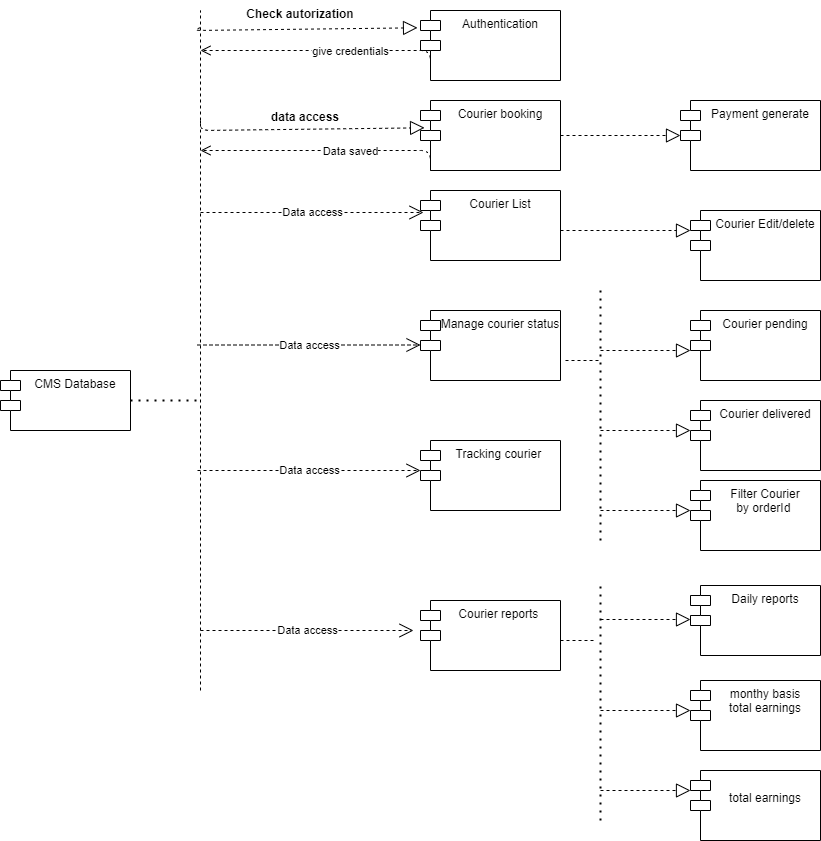

The diagram above was exported from draw.io. Its source (the exported page's mxGraphModel, read from the mxfile embedded in the PNG):
<mxGraphModel dx="782" dy="1568" grid="1" gridSize="10" guides="1" tooltips="1" connect="1" arrows="1" fold="1" page="1" pageScale="1" pageWidth="850" pageHeight="1100" math="0" shadow="0">
  <root>
    <mxCell id="0" />
    <mxCell id="1" parent="0" />
    <mxCell id="Q9XKuOjZIZDPBIZIAIEo-1" value="CMS Database&#10;" style="shape=module;align=left;spacingLeft=20;align=center;verticalAlign=top;" vertex="1" parent="1">
      <mxGeometry x="80" y="300" width="130" height="60" as="geometry" />
    </mxCell>
    <mxCell id="Q9XKuOjZIZDPBIZIAIEo-2" value="" style="endArrow=block;dashed=1;endFill=0;endSize=12;html=1;entryX=0.029;entryY=0.39;entryDx=0;entryDy=0;entryPerimeter=0;" edge="1" parent="1" target="Q9XKuOjZIZDPBIZIAIEo-8">
      <mxGeometry width="160" relative="1" as="geometry">
        <mxPoint x="280" y="50" as="sourcePoint" />
        <mxPoint x="440" y="50" as="targetPoint" />
        <Array as="points">
          <mxPoint x="280" y="60" />
        </Array>
      </mxGeometry>
    </mxCell>
    <mxCell id="Q9XKuOjZIZDPBIZIAIEo-6" value="" style="endArrow=none;dashed=1;html=1;" edge="1" parent="1">
      <mxGeometry width="50" height="50" relative="1" as="geometry">
        <mxPoint x="280" y="620" as="sourcePoint" />
        <mxPoint x="280" y="-60" as="targetPoint" />
      </mxGeometry>
    </mxCell>
    <mxCell id="Q9XKuOjZIZDPBIZIAIEo-7" value="" style="endArrow=none;dashed=1;html=1;dashPattern=1 3;strokeWidth=2;exitX=1;exitY=0.5;exitDx=0;exitDy=0;" edge="1" parent="1" source="Q9XKuOjZIZDPBIZIAIEo-1">
      <mxGeometry width="50" height="50" relative="1" as="geometry">
        <mxPoint x="240" y="330" as="sourcePoint" />
        <mxPoint x="280" y="330" as="targetPoint" />
      </mxGeometry>
    </mxCell>
    <mxCell id="Q9XKuOjZIZDPBIZIAIEo-8" value="Courier booking" style="shape=module;align=left;spacingLeft=20;align=center;verticalAlign=top;" vertex="1" parent="1">
      <mxGeometry x="500" y="30" width="140" height="70" as="geometry" />
    </mxCell>
    <mxCell id="Q9XKuOjZIZDPBIZIAIEo-9" value="data access&#10;" style="text;align=center;fontStyle=1;verticalAlign=middle;spacingLeft=3;spacingRight=3;strokeColor=none;rotatable=0;points=[[0,0.5],[1,0.5]];portConstraint=eastwest;" vertex="1" parent="1">
      <mxGeometry x="345" y="40" width="80" height="26" as="geometry" />
    </mxCell>
    <mxCell id="Q9XKuOjZIZDPBIZIAIEo-11" value="Data saved" style="html=1;verticalAlign=bottom;endArrow=open;dashed=1;endSize=8;exitX=0;exitY=1;exitDx=10;exitDy=0;exitPerimeter=0;" edge="1" parent="1" source="Q9XKuOjZIZDPBIZIAIEo-8">
      <mxGeometry x="-0.2" y="10" relative="1" as="geometry">
        <mxPoint x="360" y="80" as="sourcePoint" />
        <mxPoint x="280" y="80" as="targetPoint" />
        <Array as="points">
          <mxPoint x="510" y="80" />
        </Array>
        <mxPoint as="offset" />
      </mxGeometry>
    </mxCell>
    <mxCell id="Q9XKuOjZIZDPBIZIAIEo-12" value="Payment generate" style="shape=module;align=left;spacingLeft=20;align=center;verticalAlign=top;" vertex="1" parent="1">
      <mxGeometry x="760" y="30" width="140" height="70" as="geometry" />
    </mxCell>
    <mxCell id="Q9XKuOjZIZDPBIZIAIEo-14" value="" style="endArrow=block;dashed=1;endFill=0;endSize=12;html=1;exitX=1;exitY=0.5;exitDx=0;exitDy=0;" edge="1" parent="1" source="Q9XKuOjZIZDPBIZIAIEo-8">
      <mxGeometry width="160" relative="1" as="geometry">
        <mxPoint x="680" y="64.5" as="sourcePoint" />
        <mxPoint x="760" y="65" as="targetPoint" />
      </mxGeometry>
    </mxCell>
    <mxCell id="Q9XKuOjZIZDPBIZIAIEo-16" value="Courier List" style="shape=module;align=left;spacingLeft=20;align=center;verticalAlign=top;" vertex="1" parent="1">
      <mxGeometry x="500" y="120" width="140" height="70" as="geometry" />
    </mxCell>
    <mxCell id="Q9XKuOjZIZDPBIZIAIEo-17" value="Data access" style="endArrow=open;endSize=12;dashed=1;html=1;" edge="1" parent="1">
      <mxGeometry width="160" relative="1" as="geometry">
        <mxPoint x="280" y="142" as="sourcePoint" />
        <mxPoint x="503" y="142" as="targetPoint" />
        <Array as="points">
          <mxPoint x="400" y="142" />
        </Array>
      </mxGeometry>
    </mxCell>
    <mxCell id="Q9XKuOjZIZDPBIZIAIEo-20" value="" style="endArrow=block;dashed=1;endFill=0;endSize=12;html=1;" edge="1" parent="1">
      <mxGeometry width="160" relative="1" as="geometry">
        <mxPoint x="640" y="160" as="sourcePoint" />
        <mxPoint x="770" y="160" as="targetPoint" />
      </mxGeometry>
    </mxCell>
    <mxCell id="Q9XKuOjZIZDPBIZIAIEo-21" value="Courier Edit/delete" style="shape=module;align=left;spacingLeft=20;align=center;verticalAlign=top;" vertex="1" parent="1">
      <mxGeometry x="770" y="140" width="130" height="70" as="geometry" />
    </mxCell>
    <mxCell id="Q9XKuOjZIZDPBIZIAIEo-23" value="Manage courier status&#10;" style="shape=module;align=left;spacingLeft=20;align=center;verticalAlign=top;" vertex="1" parent="1">
      <mxGeometry x="500" y="240" width="140" height="70" as="geometry" />
    </mxCell>
    <mxCell id="Q9XKuOjZIZDPBIZIAIEo-24" value="Data access" style="endArrow=open;endSize=12;dashed=1;html=1;" edge="1" parent="1">
      <mxGeometry width="160" relative="1" as="geometry">
        <mxPoint x="277" y="274.5" as="sourcePoint" />
        <mxPoint x="500" y="274.5" as="targetPoint" />
        <Array as="points">
          <mxPoint x="397" y="274.5" />
        </Array>
      </mxGeometry>
    </mxCell>
    <mxCell id="Q9XKuOjZIZDPBIZIAIEo-25" value="" style="endArrow=block;dashed=1;endFill=0;endSize=12;html=1;" edge="1" parent="1">
      <mxGeometry width="160" relative="1" as="geometry">
        <mxPoint x="680" y="280" as="sourcePoint" />
        <mxPoint x="770" y="280" as="targetPoint" />
      </mxGeometry>
    </mxCell>
    <mxCell id="Q9XKuOjZIZDPBIZIAIEo-26" value="Courier pending" style="shape=module;align=left;spacingLeft=20;align=center;verticalAlign=top;" vertex="1" parent="1">
      <mxGeometry x="770" y="240" width="130" height="70" as="geometry" />
    </mxCell>
    <mxCell id="Q9XKuOjZIZDPBIZIAIEo-27" value="" style="endArrow=none;dashed=1;html=1;dashPattern=1 3;strokeWidth=2;" edge="1" parent="1">
      <mxGeometry width="50" height="50" relative="1" as="geometry">
        <mxPoint x="680" y="470" as="sourcePoint" />
        <mxPoint x="680" y="220" as="targetPoint" />
      </mxGeometry>
    </mxCell>
    <mxCell id="Q9XKuOjZIZDPBIZIAIEo-28" value="" style="endArrow=block;dashed=1;endFill=0;endSize=12;html=1;" edge="1" parent="1">
      <mxGeometry width="160" relative="1" as="geometry">
        <mxPoint x="680" y="360" as="sourcePoint" />
        <mxPoint x="770" y="360" as="targetPoint" />
      </mxGeometry>
    </mxCell>
    <mxCell id="Q9XKuOjZIZDPBIZIAIEo-29" value="Courier delivered" style="shape=module;align=left;spacingLeft=20;align=center;verticalAlign=top;" vertex="1" parent="1">
      <mxGeometry x="770" y="330" width="130" height="70" as="geometry" />
    </mxCell>
    <mxCell id="Q9XKuOjZIZDPBIZIAIEo-30" value="" style="endArrow=none;dashed=1;html=1;" edge="1" parent="1">
      <mxGeometry width="50" height="50" relative="1" as="geometry">
        <mxPoint x="645" y="290" as="sourcePoint" />
        <mxPoint x="680" y="290" as="targetPoint" />
      </mxGeometry>
    </mxCell>
    <mxCell id="Q9XKuOjZIZDPBIZIAIEo-32" value="" style="endArrow=block;dashed=1;endFill=0;endSize=12;html=1;" edge="1" parent="1">
      <mxGeometry width="160" relative="1" as="geometry">
        <mxPoint x="680" y="440" as="sourcePoint" />
        <mxPoint x="770" y="440" as="targetPoint" />
      </mxGeometry>
    </mxCell>
    <mxCell id="Q9XKuOjZIZDPBIZIAIEo-33" value="Filter Courier &#10;by orderId " style="shape=module;align=left;spacingLeft=20;align=center;verticalAlign=top;" vertex="1" parent="1">
      <mxGeometry x="770" y="410" width="130" height="70" as="geometry" />
    </mxCell>
    <mxCell id="Q9XKuOjZIZDPBIZIAIEo-34" value="Data access" style="endArrow=open;endSize=12;dashed=1;html=1;" edge="1" parent="1">
      <mxGeometry width="160" relative="1" as="geometry">
        <mxPoint x="277" y="400" as="sourcePoint" />
        <mxPoint x="500" y="400" as="targetPoint" />
        <Array as="points">
          <mxPoint x="397" y="400" />
        </Array>
      </mxGeometry>
    </mxCell>
    <mxCell id="Q9XKuOjZIZDPBIZIAIEo-35" value="Tracking courier &#10;" style="shape=module;align=left;spacingLeft=20;align=center;verticalAlign=top;" vertex="1" parent="1">
      <mxGeometry x="500" y="370" width="140" height="70" as="geometry" />
    </mxCell>
    <mxCell id="Q9XKuOjZIZDPBIZIAIEo-36" value="Data access" style="endArrow=open;endSize=12;dashed=1;html=1;" edge="1" parent="1">
      <mxGeometry width="160" relative="1" as="geometry">
        <mxPoint x="280" y="560" as="sourcePoint" />
        <mxPoint x="493" y="560" as="targetPoint" />
        <Array as="points">
          <mxPoint x="390" y="560" />
        </Array>
      </mxGeometry>
    </mxCell>
    <mxCell id="Q9XKuOjZIZDPBIZIAIEo-37" value="Courier reports " style="shape=module;align=left;spacingLeft=20;align=center;verticalAlign=top;" vertex="1" parent="1">
      <mxGeometry x="500" y="530" width="140" height="70" as="geometry" />
    </mxCell>
    <mxCell id="Q9XKuOjZIZDPBIZIAIEo-38" value="" style="endArrow=none;dashed=1;html=1;" edge="1" parent="1">
      <mxGeometry width="50" height="50" relative="1" as="geometry">
        <mxPoint x="640" y="570" as="sourcePoint" />
        <mxPoint x="675" y="570" as="targetPoint" />
      </mxGeometry>
    </mxCell>
    <mxCell id="Q9XKuOjZIZDPBIZIAIEo-39" value="" style="endArrow=none;dashed=1;html=1;dashPattern=1 3;strokeWidth=2;" edge="1" parent="1">
      <mxGeometry width="50" height="50" relative="1" as="geometry">
        <mxPoint x="680" y="750" as="sourcePoint" />
        <mxPoint x="680" y="510" as="targetPoint" />
      </mxGeometry>
    </mxCell>
    <mxCell id="Q9XKuOjZIZDPBIZIAIEo-40" value="" style="endArrow=block;dashed=1;endFill=0;endSize=12;html=1;" edge="1" parent="1">
      <mxGeometry width="160" relative="1" as="geometry">
        <mxPoint x="680" y="549" as="sourcePoint" />
        <mxPoint x="770" y="549" as="targetPoint" />
      </mxGeometry>
    </mxCell>
    <mxCell id="Q9XKuOjZIZDPBIZIAIEo-41" value="Daily reports" style="shape=module;align=left;spacingLeft=20;align=center;verticalAlign=top;" vertex="1" parent="1">
      <mxGeometry x="770" y="515" width="130" height="70" as="geometry" />
    </mxCell>
    <mxCell id="Q9XKuOjZIZDPBIZIAIEo-42" value="" style="endArrow=block;dashed=1;endFill=0;endSize=12;html=1;" edge="1" parent="1">
      <mxGeometry width="160" relative="1" as="geometry">
        <mxPoint x="680" y="640" as="sourcePoint" />
        <mxPoint x="770" y="640" as="targetPoint" />
      </mxGeometry>
    </mxCell>
    <mxCell id="Q9XKuOjZIZDPBIZIAIEo-43" value="monthy basis &#10;total earnings" style="shape=module;align=left;spacingLeft=20;align=center;verticalAlign=top;" vertex="1" parent="1">
      <mxGeometry x="770" y="610" width="130" height="70" as="geometry" />
    </mxCell>
    <mxCell id="Q9XKuOjZIZDPBIZIAIEo-44" value="" style="endArrow=block;dashed=1;endFill=0;endSize=12;html=1;" edge="1" parent="1">
      <mxGeometry width="160" relative="1" as="geometry">
        <mxPoint x="680" y="720" as="sourcePoint" />
        <mxPoint x="770" y="720" as="targetPoint" />
      </mxGeometry>
    </mxCell>
    <mxCell id="Q9XKuOjZIZDPBIZIAIEo-45" value="&#10;total earnings" style="shape=module;align=left;spacingLeft=20;align=center;verticalAlign=top;" vertex="1" parent="1">
      <mxGeometry x="770" y="700" width="130" height="70" as="geometry" />
    </mxCell>
    <mxCell id="Q9XKuOjZIZDPBIZIAIEo-47" value="Authentication" style="shape=module;align=left;spacingLeft=20;align=center;verticalAlign=top;" vertex="1" parent="1">
      <mxGeometry x="500" y="-60" width="140" height="70" as="geometry" />
    </mxCell>
    <mxCell id="Q9XKuOjZIZDPBIZIAIEo-48" value="" style="endArrow=block;dashed=1;endFill=0;endSize=12;html=1;entryX=0.029;entryY=0.39;entryDx=0;entryDy=0;entryPerimeter=0;" edge="1" parent="1">
      <mxGeometry width="160" relative="1" as="geometry">
        <mxPoint x="280" y="-43" as="sourcePoint" />
        <mxPoint x="497.03" y="-42.700000000000045" as="targetPoint" />
        <Array as="points">
          <mxPoint x="272.97" y="-40" />
        </Array>
      </mxGeometry>
    </mxCell>
    <mxCell id="Q9XKuOjZIZDPBIZIAIEo-49" value="Check autorization" style="text;align=center;fontStyle=1;verticalAlign=middle;spacingLeft=3;spacingRight=3;strokeColor=none;rotatable=0;points=[[0,0.5],[1,0.5]];portConstraint=eastwest;" vertex="1" parent="1">
      <mxGeometry x="340" y="-70" width="80" height="26" as="geometry" />
    </mxCell>
    <mxCell id="Q9XKuOjZIZDPBIZIAIEo-51" value="give credentials" style="html=1;verticalAlign=bottom;endArrow=open;dashed=1;endSize=8;exitX=0;exitY=1;exitDx=10;exitDy=0;exitPerimeter=0;" edge="1" parent="1">
      <mxGeometry x="-0.2" y="10" relative="1" as="geometry">
        <mxPoint x="510" as="sourcePoint" />
        <mxPoint x="280" y="-20" as="targetPoint" />
        <Array as="points">
          <mxPoint x="510" y="-20" />
        </Array>
        <mxPoint as="offset" />
      </mxGeometry>
    </mxCell>
  </root>
</mxGraphModel>